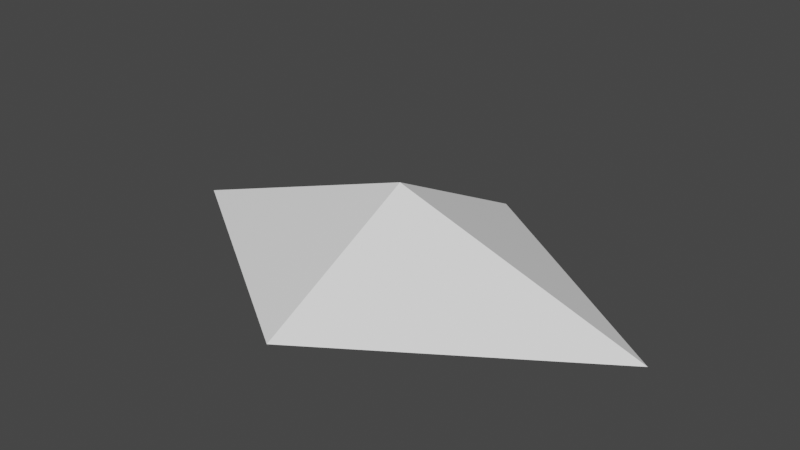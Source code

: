 # Source: waterParticle.blend  (saved by Blender 3.4.6; exported with 4.5.12 LTS)
import bpy
from mathutils import Matrix  # noqa: F401  (used for matrix-valued properties, if any)

bpy.ops.wm.read_factory_settings(use_empty=True)
scene = bpy.context.scene
scene.name = 'Scene'

# ---- collections
col_collection = bpy.data.collections.new('Collection'); scene.collection.children.link(col_collection)

# ---- materials (node trees are filled in below, after node groups)
mat_material = bpy.data.materials.new('Material')
mat_material.alpha_threshold = 0.0
mat_material.use_transparent_shadow = False
mat_material.roughness = 0.5
mat_material.line_color = (0.0, 0.0, 0.0, 1.0)

# ---- material node trees
mat_material.use_nodes = True; mat_material.node_tree.nodes.clear()
_N = mat_material.node_tree.nodes; _L = mat_material.node_tree.links
n0 = _N.new('ShaderNodeOutputMaterial'); n0.name = 'Material Output'; n0.location = (300, 300)
n1 = _N.new('ShaderNodeBsdfPrincipled'); n1.name = 'Principled BSDF'; n1.location = (10, 300)
n1.distribution = 'GGX'
n1.subsurface_method = 'RANDOM_WALK_SKIN'
n1.inputs[3].default_value = 1.45
n1.inputs[27].default_value = (0.0, 0.0, 0.0, 1.0)
n1.inputs[28].default_value = 1.0
n2 = _N.new('ShaderNodeRGB'); n2.name = 'RGB'; n2.location = (-255, 241)
n2.outputs[0].default_value = (1.0, 1.0, 1.0, 1.0)
_L.new(n1.outputs[0], n0.inputs[0])
_L.new(n2.outputs[0], n1.inputs[0])
n0.is_active_output = True

# ---- world
world_world = bpy.data.worlds.new('World'); scene.world = world_world
world_world.use_nodes = True; world_world.node_tree.nodes.clear()
_N = world_world.node_tree.nodes; _L = world_world.node_tree.links
n0 = _N.new('ShaderNodeOutputWorld'); n0.name = 'World Output'; n0.location = (300, 300)
n1 = _N.new('ShaderNodeBackground'); n1.name = 'Background'; n1.location = (10, 300)
n1.inputs[0].default_value = (0.05088, 0.05088, 0.05088, 1.0)
_L.new(n1.outputs[0], n0.inputs[0])
n0.is_active_output = True
world_world.color = (0.05088, 0.05088, 0.05088)
world_world.use_sun_shadow = False
world_world.sun_shadow_jitter_overblur = 0.0

# ---- meshes
me_cube = bpy.data.meshes.new('Cube')
me_cube.from_pydata([(0.1875, 0.0, 0.0), (-0.1875, 0.0, 0.0), (0.0, 0.0, 0.0625), (0.0, 0.125, 0.0), (0.0, -0.125, 0.0)], [], [(2, 0, 3), (0, 2, 4), (2, 1, 4), (2, 3, 1)])
_uv = me_cube.uv_layers.new(name='UVMap')
_uv.uv.foreach_set('vector', [0.0, 0.0, 0.0, 0.0, 0.0, 0.0, 0.0, 0.0, 0.0, 0.0, 0.0, 0.0, 0.0, 0.0, 0.0, 0.0, 0.0, 0.0, 0.0, 0.0, 0.0, 0.0, 0.0, 0.0])
me_cube.materials.append(mat_material)
me_cube.use_mirror_vertex_groups = False
me_cube.update()

# ---- objects
ob_cube = bpy.data.objects.new('Cube', me_cube)

# ---- transforms, parenting, visibility, modifiers, constraints
ob_cube.location = (0.0, 0.0, 0.0)
ob_cube.lock_rotations_4d = False
ob_cube.empty_display_type = 'ARROWS'
ob_cube.lineart.crease_threshold = 0.0

# ---- collection membership
col_collection.objects.link(ob_cube)

# ---- scene / render settings (as saved in the file)
scene.frame_start = 1; scene.frame_end = 250; scene.frame_set(1)
scene.render.engine = 'BLENDER_EEVEE_NEXT'
scene.cycles.sampling_pattern = 'TABULATED_SOBOL'
scene.cycles.use_light_tree = False
scene.view_settings.view_transform = 'Filmic'
bpy.context.view_layer.update()

# ---- added for rendering (the .blend has no active camera and no usable light): camera, sun
cam_auto = bpy.data.cameras.new('AutoCamera')
cam_auto.lens = 50.0
cam_auto.sensor_width = 36.0
cam_auto.clip_end = 1000.0
ob_auto_camera = bpy.data.objects.new('AutoCamera', cam_auto)
scene.collection.objects.link(ob_auto_camera)
ob_auto_camera.location = (0.420983, -0.50518, 0.368037)
ob_auto_camera.rotation_euler = (1.09748, -7.21219e-08, 0.694738)
scene.camera = ob_auto_camera
light_auto_sun = bpy.data.lights.new('AutoSun', 'SUN')
light_auto_sun.energy = 3.0
light_auto_sun.angle = 0.0523599
ob_auto_sun = bpy.data.objects.new('AutoSun', light_auto_sun)
scene.collection.objects.link(ob_auto_sun)
ob_auto_sun.rotation_euler = (0.872665, 0.174533, 0.523599)
bpy.context.view_layer.update()
